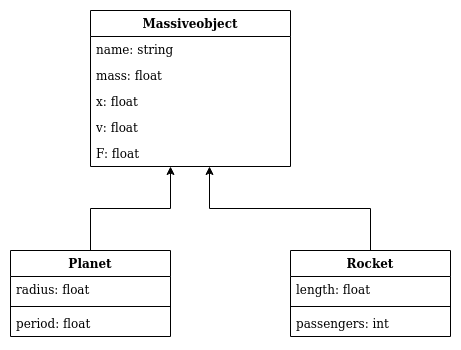

The diagram above was exported from draw.io. Its source (the exported page's mxGraphModel, read from the mxfile embedded in the PNG):
<mxGraphModel dx="1355" dy="804" grid="1" gridSize="10" guides="1" tooltips="1" connect="1" arrows="1" fold="1" page="1" pageScale="1" pageWidth="827" pageHeight="1169" math="0" shadow="0">
  <root>
    <mxCell id="WIyWlLk6GJQsqaUBKTNV-0" />
    <mxCell id="WIyWlLk6GJQsqaUBKTNV-1" parent="WIyWlLk6GJQsqaUBKTNV-0" />
    <mxCell id="_x5FvCSe11SmKaEbPLp_-0" value="Massiveobject" style="swimlane;fontStyle=1;align=center;verticalAlign=top;childLayout=stackLayout;horizontal=1;startSize=26;horizontalStack=0;resizeParent=1;resizeParentMax=0;resizeLast=0;collapsible=1;marginBottom=0;" parent="WIyWlLk6GJQsqaUBKTNV-1" vertex="1">
      <mxGeometry x="190" y="130" width="200" height="156" as="geometry" />
    </mxCell>
    <mxCell id="_x5FvCSe11SmKaEbPLp_-1" value="name: string" style="text;strokeColor=none;fillColor=none;align=left;verticalAlign=top;spacingLeft=4;spacingRight=4;overflow=hidden;rotatable=0;points=[[0,0.5],[1,0.5]];portConstraint=eastwest;" parent="_x5FvCSe11SmKaEbPLp_-0" vertex="1">
      <mxGeometry y="26" width="200" height="26" as="geometry" />
    </mxCell>
    <mxCell id="_x5FvCSe11SmKaEbPLp_-3" value="mass: float" style="text;strokeColor=none;fillColor=none;align=left;verticalAlign=top;spacingLeft=4;spacingRight=4;overflow=hidden;rotatable=0;points=[[0,0.5],[1,0.5]];portConstraint=eastwest;" parent="_x5FvCSe11SmKaEbPLp_-0" vertex="1">
      <mxGeometry y="52" width="200" height="26" as="geometry" />
    </mxCell>
    <mxCell id="_x5FvCSe11SmKaEbPLp_-4" value="x: float" style="text;strokeColor=none;fillColor=none;align=left;verticalAlign=top;spacingLeft=4;spacingRight=4;overflow=hidden;rotatable=0;points=[[0,0.5],[1,0.5]];portConstraint=eastwest;" parent="_x5FvCSe11SmKaEbPLp_-0" vertex="1">
      <mxGeometry y="78" width="200" height="26" as="geometry" />
    </mxCell>
    <mxCell id="_x5FvCSe11SmKaEbPLp_-8" value="v: float" style="text;strokeColor=none;fillColor=none;align=left;verticalAlign=top;spacingLeft=4;spacingRight=4;overflow=hidden;rotatable=0;points=[[0,0.5],[1,0.5]];portConstraint=eastwest;" parent="_x5FvCSe11SmKaEbPLp_-0" vertex="1">
      <mxGeometry y="104" width="200" height="26" as="geometry" />
    </mxCell>
    <mxCell id="_x5FvCSe11SmKaEbPLp_-9" value="F: float" style="text;strokeColor=none;fillColor=none;align=left;verticalAlign=top;spacingLeft=4;spacingRight=4;overflow=hidden;rotatable=0;points=[[0,0.5],[1,0.5]];portConstraint=eastwest;" parent="_x5FvCSe11SmKaEbPLp_-0" vertex="1">
      <mxGeometry y="130" width="200" height="26" as="geometry" />
    </mxCell>
    <mxCell id="_x5FvCSe11SmKaEbPLp_-14" style="edgeStyle=orthogonalEdgeStyle;rounded=0;orthogonalLoop=1;jettySize=auto;html=1;entryX=0.4;entryY=1;entryDx=0;entryDy=0;entryPerimeter=0;" parent="WIyWlLk6GJQsqaUBKTNV-1" source="_x5FvCSe11SmKaEbPLp_-10" target="_x5FvCSe11SmKaEbPLp_-9" edge="1">
      <mxGeometry relative="1" as="geometry">
        <mxPoint x="260" y="290" as="targetPoint" />
      </mxGeometry>
    </mxCell>
    <mxCell id="_x5FvCSe11SmKaEbPLp_-10" value="Planet" style="swimlane;fontStyle=1;align=center;verticalAlign=top;childLayout=stackLayout;horizontal=1;startSize=26;horizontalStack=0;resizeParent=1;resizeParentMax=0;resizeLast=0;collapsible=1;marginBottom=0;" parent="WIyWlLk6GJQsqaUBKTNV-1" vertex="1">
      <mxGeometry x="110" y="370" width="160" height="86" as="geometry" />
    </mxCell>
    <mxCell id="_x5FvCSe11SmKaEbPLp_-11" value="radius: float" style="text;strokeColor=none;fillColor=none;align=left;verticalAlign=top;spacingLeft=4;spacingRight=4;overflow=hidden;rotatable=0;points=[[0,0.5],[1,0.5]];portConstraint=eastwest;" parent="_x5FvCSe11SmKaEbPLp_-10" vertex="1">
      <mxGeometry y="26" width="160" height="26" as="geometry" />
    </mxCell>
    <mxCell id="_x5FvCSe11SmKaEbPLp_-12" value="" style="line;strokeWidth=1;fillColor=none;align=left;verticalAlign=middle;spacingTop=-1;spacingLeft=3;spacingRight=3;rotatable=0;labelPosition=right;points=[];portConstraint=eastwest;" parent="_x5FvCSe11SmKaEbPLp_-10" vertex="1">
      <mxGeometry y="52" width="160" height="8" as="geometry" />
    </mxCell>
    <mxCell id="_x5FvCSe11SmKaEbPLp_-13" value="period: float" style="text;strokeColor=none;fillColor=none;align=left;verticalAlign=top;spacingLeft=4;spacingRight=4;overflow=hidden;rotatable=0;points=[[0,0.5],[1,0.5]];portConstraint=eastwest;" parent="_x5FvCSe11SmKaEbPLp_-10" vertex="1">
      <mxGeometry y="60" width="160" height="26" as="geometry" />
    </mxCell>
    <mxCell id="_x5FvCSe11SmKaEbPLp_-24" style="edgeStyle=orthogonalEdgeStyle;rounded=0;orthogonalLoop=1;jettySize=auto;html=1;entryX=0.595;entryY=1;entryDx=0;entryDy=0;entryPerimeter=0;" parent="WIyWlLk6GJQsqaUBKTNV-1" source="_x5FvCSe11SmKaEbPLp_-19" target="_x5FvCSe11SmKaEbPLp_-9" edge="1">
      <mxGeometry relative="1" as="geometry" />
    </mxCell>
    <mxCell id="_x5FvCSe11SmKaEbPLp_-19" value="Rocket" style="swimlane;fontStyle=1;align=center;verticalAlign=top;childLayout=stackLayout;horizontal=1;startSize=26;horizontalStack=0;resizeParent=1;resizeParentMax=0;resizeLast=0;collapsible=1;marginBottom=0;" parent="WIyWlLk6GJQsqaUBKTNV-1" vertex="1">
      <mxGeometry x="390" y="370" width="160" height="86" as="geometry" />
    </mxCell>
    <mxCell id="_x5FvCSe11SmKaEbPLp_-20" value="length: float" style="text;strokeColor=none;fillColor=none;align=left;verticalAlign=top;spacingLeft=4;spacingRight=4;overflow=hidden;rotatable=0;points=[[0,0.5],[1,0.5]];portConstraint=eastwest;" parent="_x5FvCSe11SmKaEbPLp_-19" vertex="1">
      <mxGeometry y="26" width="160" height="26" as="geometry" />
    </mxCell>
    <mxCell id="_x5FvCSe11SmKaEbPLp_-21" value="" style="line;strokeWidth=1;fillColor=none;align=left;verticalAlign=middle;spacingTop=-1;spacingLeft=3;spacingRight=3;rotatable=0;labelPosition=right;points=[];portConstraint=eastwest;" parent="_x5FvCSe11SmKaEbPLp_-19" vertex="1">
      <mxGeometry y="52" width="160" height="8" as="geometry" />
    </mxCell>
    <mxCell id="_x5FvCSe11SmKaEbPLp_-22" value="passengers: int" style="text;strokeColor=none;fillColor=none;align=left;verticalAlign=top;spacingLeft=4;spacingRight=4;overflow=hidden;rotatable=0;points=[[0,0.5],[1,0.5]];portConstraint=eastwest;" parent="_x5FvCSe11SmKaEbPLp_-19" vertex="1">
      <mxGeometry y="60" width="160" height="26" as="geometry" />
    </mxCell>
  </root>
</mxGraphModel>